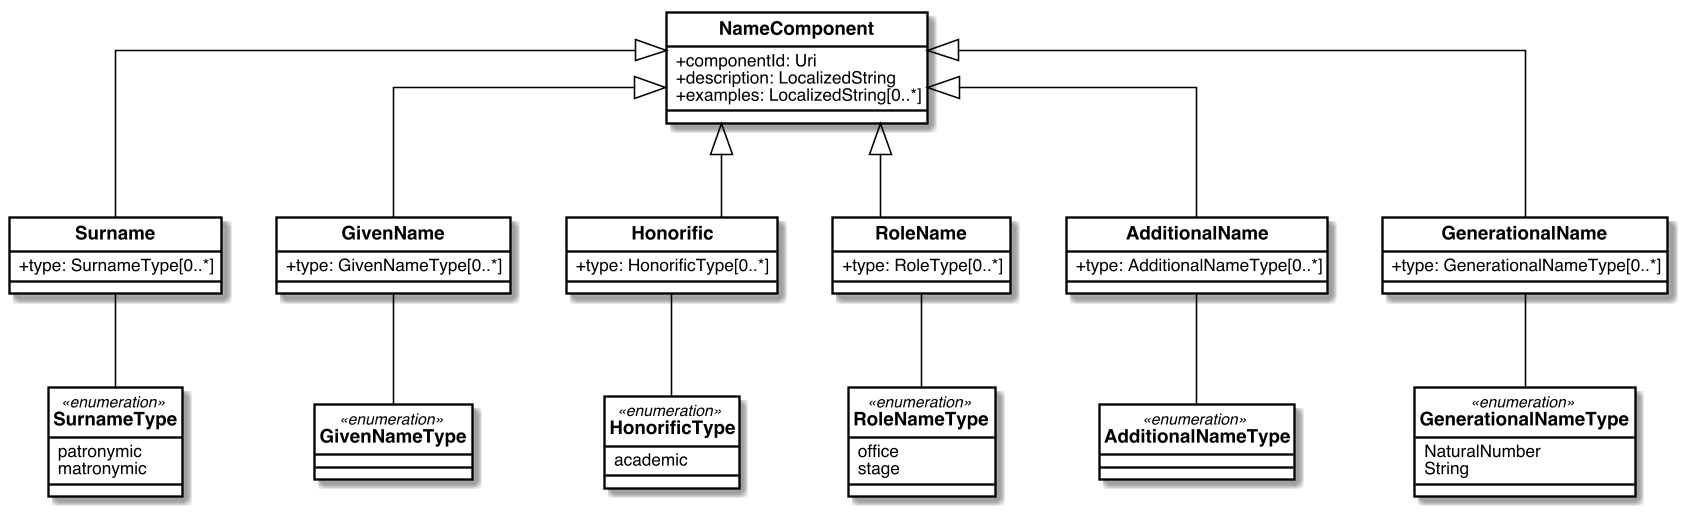

The diagram above was rendered by PlantUML. Its source (embedded in the PNG):
@startuml


skinparam Dpi 150
skinparam Monochrome false
skinparam LineType ortho
hide circle
skinparam Default {
  TextAlignment center
  FontName Helvetica
}
skinparam Class {
  AttributeIconSize 0
  BackgroundColor White
  ArrowColor Black
  BorderColor Black
  FontStyle bold
  StereotypeFontSize 10
}
skinparam Rectangle {
  BackgroundColor White
  ArrowColor Black
  BorderColor Black
  FontStyle bold
  FontSize 11
  StereotypeFontSize 10
}
skinparam Object {
  BackgroundColor White
  ArrowColor Black
  BorderColor Black
  FontStyle bold
  FontSize 11
  StereotypeFontSize 10
}

skinparam Entity {
  StereotypeFontSize 10
}



class NameComponent {
  +componentId: Uri
  +description: LocalizedString
  +examples: LocalizedString[0..*]
}

class Surname {
  +type: SurnameType[0..*]
}
class GivenName {
  +type: GivenNameType[0..*]
}
class Honorific {
  +type: HonorificType[0..*]
}
class RoleName {
  +type: RoleType[0..*]
}
class AdditionalName {
  +type: AdditionalNameType[0..*]
}
class GenerationalName {
  +type: GenerationalNameType[0..*]
}

NameComponent <|-- Surname
NameComponent <|-- GivenName
NameComponent <|-- Honorific
NameComponent <|-- RoleName
NameComponent <|-- AdditionalName
NameComponent <|-- GenerationalName

Surname          -- SurnameType
GivenName        -- GivenNameType
Honorific        -- HonorificType
RoleName         -- RoleNameType
AdditionalName   -- AdditionalNameType
GenerationalName -- GenerationalNameType

enum RoleNameType <<enumeration>> {
  office
  stage
}

enum HonorificType <<enumeration>> {
  academic
}

enum SurnameType <<enumeration>> {
  patronymic
  matronymic
}

enum GivenNameType <<enumeration>> {
}

enum AdditionalNameType <<enumeration>> {
}

enum GenerationalNameType <<enumeration>> {
  NaturalNumber
  String
}

@enduml